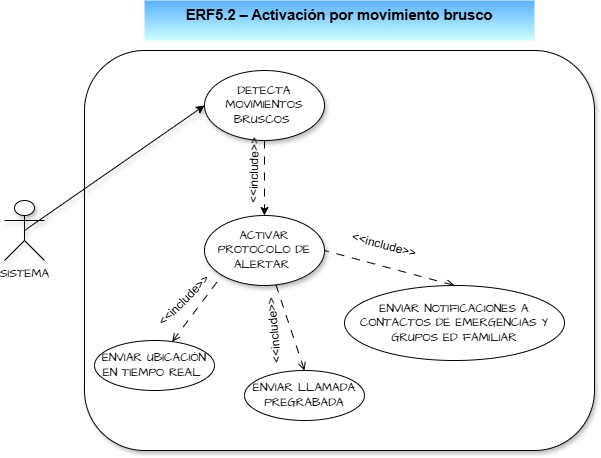

The diagram above was exported from draw.io. Its source (the exported page's mxGraphModel, read from the mxfile embedded in the PNG):
<mxGraphModel dx="864" dy="514" grid="1" gridSize="10" guides="1" tooltips="1" connect="1" arrows="1" fold="1" page="1" pageScale="1" pageWidth="827" pageHeight="1169" math="0" shadow="0">
  <root>
    <mxCell id="v0wOh-SlLCBMzC8q38ia-0" />
    <mxCell id="v0wOh-SlLCBMzC8q38ia-1" parent="v0wOh-SlLCBMzC8q38ia-0" />
    <mxCell id="v0wOh-SlLCBMzC8q38ia-3" parent="v0wOh-SlLCBMzC8q38ia-1" style="text;whiteSpace=wrap;html=1;fillColor=#59B1FF;fillStyle=zigzag-line;gradientColor=#CCFFFF;align=center;" value="&lt;b&gt;&lt;span style=&quot;font-size: 11pt; line-height: 115%; font-family: Aptos, sans-serif;&quot;&gt;ERF5.2 – Activación por movimiento brusco&lt;/span&gt;&lt;/b&gt;" vertex="1">
      <mxGeometry height="40" width="390" x="800" y="590" as="geometry" />
    </mxCell>
    <mxCell id="2XCf-V3ButKeppWZvOm_-0" parent="v0wOh-SlLCBMzC8q38ia-1" style="rounded=1;whiteSpace=wrap;html=1;hachureGap=4;fontFamily=Architects Daughter;fontSource=https%3A%2F%2Ffonts.googleapis.com%2Fcss%3Ffamily%3DArchitects%2BDaughter;shadow=1;" value="" vertex="1">
      <mxGeometry height="400" width="510" x="740" y="640" as="geometry" />
    </mxCell>
    <mxCell id="2XCf-V3ButKeppWZvOm_-1" edge="1" parent="v0wOh-SlLCBMzC8q38ia-1" source="2XCf-V3ButKeppWZvOm_-2" style="rounded=1;hachureGap=4;orthogonalLoop=1;jettySize=auto;html=1;entryX=0;entryY=0.5;entryDx=0;entryDy=0;fontFamily=Architects Daughter;fontSource=https%3A%2F%2Ffonts.googleapis.com%2Fcss%3Ffamily%3DArchitects%2BDaughter;shadow=1;endArrow=classic;endFill=1;exitX=0.5;exitY=0.5;exitDx=0;exitDy=0;exitPerimeter=0;" target="2XCf-V3ButKeppWZvOm_-4">
      <mxGeometry relative="1" as="geometry">
        <mxPoint x="700" y="820" as="sourcePoint" />
      </mxGeometry>
    </mxCell>
    <mxCell id="2XCf-V3ButKeppWZvOm_-2" parent="v0wOh-SlLCBMzC8q38ia-1" style="shape=umlActor;verticalLabelPosition=bottom;verticalAlign=top;html=1;outlineConnect=0;hachureGap=4;fontFamily=Architects Daughter;fontSource=https%3A%2F%2Ffonts.googleapis.com%2Fcss%3Ffamily%3DArchitects%2BDaughter;shadow=1;rounded=1;" value="SISTEMA" vertex="1">
      <mxGeometry height="60" width="40" x="660" y="790" as="geometry" />
    </mxCell>
    <mxCell id="2XCf-V3ButKeppWZvOm_-54" edge="1" parent="v0wOh-SlLCBMzC8q38ia-1" source="2XCf-V3ButKeppWZvOm_-4" style="edgeStyle=orthogonalEdgeStyle;rounded=0;orthogonalLoop=1;jettySize=auto;html=1;exitX=0.5;exitY=1;exitDx=0;exitDy=0;dashed=1;dashPattern=8 8;" target="2XCf-V3ButKeppWZvOm_-22">
      <mxGeometry relative="1" as="geometry" />
    </mxCell>
    <mxCell id="2XCf-V3ButKeppWZvOm_-4" parent="v0wOh-SlLCBMzC8q38ia-1" style="ellipse;whiteSpace=wrap;html=1;hachureGap=4;fontFamily=Architects Daughter;fontSource=https%3A%2F%2Ffonts.googleapis.com%2Fcss%3Ffamily%3DArchitects%2BDaughter;shadow=1;rounded=1;" value="DETECTA MOVIMIENTOS BRUSCOS&amp;nbsp;" vertex="1">
      <mxGeometry height="70" width="120" x="860" y="660" as="geometry" />
    </mxCell>
    <mxCell id="2XCf-V3ButKeppWZvOm_-24" edge="1" parent="v0wOh-SlLCBMzC8q38ia-1" source="2XCf-V3ButKeppWZvOm_-11" style="rounded=0;orthogonalLoop=1;jettySize=auto;html=1;entryX=0;entryY=1;entryDx=0;entryDy=0;endArrow=none;endFill=0;dashed=1;dashPattern=8 8;startArrow=open;startFill=0;" target="2XCf-V3ButKeppWZvOm_-22">
      <mxGeometry relative="1" as="geometry" />
    </mxCell>
    <mxCell id="2XCf-V3ButKeppWZvOm_-11" parent="v0wOh-SlLCBMzC8q38ia-1" style="ellipse;whiteSpace=wrap;html=1;rounded=1;hachureGap=4;strokeColor=default;align=center;verticalAlign=middle;fontFamily=Architects Daughter;fontSource=https%3A%2F%2Ffonts.googleapis.com%2Fcss%3Ffamily%3DArchitects%2BDaughter;fontSize=12;fontColor=default;fillColor=default;" value="ENVIAR UBICACIÓN EN TIEMPO REAL&amp;nbsp;" vertex="1">
      <mxGeometry height="50" width="120" x="750" y="930" as="geometry" />
    </mxCell>
    <mxCell id="2XCf-V3ButKeppWZvOm_-25" edge="1" parent="v0wOh-SlLCBMzC8q38ia-1" source="2XCf-V3ButKeppWZvOm_-13" style="rounded=0;orthogonalLoop=1;jettySize=auto;html=1;exitX=0.5;exitY=0;exitDx=0;exitDy=0;endArrow=none;endFill=0;dashed=1;dashPattern=8 8;startArrow=open;startFill=0;" target="2XCf-V3ButKeppWZvOm_-22">
      <mxGeometry relative="1" as="geometry" />
    </mxCell>
    <mxCell id="2XCf-V3ButKeppWZvOm_-13" parent="v0wOh-SlLCBMzC8q38ia-1" style="ellipse;whiteSpace=wrap;html=1;rounded=1;hachureGap=4;strokeColor=default;align=center;verticalAlign=middle;fontFamily=Architects Daughter;fontSource=https%3A%2F%2Ffonts.googleapis.com%2Fcss%3Ffamily%3DArchitects%2BDaughter;fontSize=12;fontColor=default;fillColor=default;" value="ENVIAR LLAMADA PREGRABADA" vertex="1">
      <mxGeometry height="50" width="120" x="900" y="960" as="geometry" />
    </mxCell>
    <mxCell id="2XCf-V3ButKeppWZvOm_-26" edge="1" parent="v0wOh-SlLCBMzC8q38ia-1" source="2XCf-V3ButKeppWZvOm_-14" style="rounded=0;orthogonalLoop=1;jettySize=auto;html=1;exitX=0.5;exitY=0;exitDx=0;exitDy=0;entryX=1;entryY=0.5;entryDx=0;entryDy=0;endArrow=none;endFill=0;startArrow=open;startFill=0;dashed=1;dashPattern=8 8;" target="2XCf-V3ButKeppWZvOm_-22">
      <mxGeometry relative="1" as="geometry" />
    </mxCell>
    <mxCell id="2XCf-V3ButKeppWZvOm_-14" parent="v0wOh-SlLCBMzC8q38ia-1" style="ellipse;whiteSpace=wrap;html=1;rounded=1;hachureGap=4;strokeColor=default;align=center;verticalAlign=middle;fontFamily=Architects Daughter;fontSource=https%3A%2F%2Ffonts.googleapis.com%2Fcss%3Ffamily%3DArchitects%2BDaughter;fontSize=12;fontColor=default;fillColor=default;" value="ENVIAR NOTIFICACIONES A CONTACTOS DE EMERGENCIAS Y GRUPOS ED FAMILIAR" vertex="1">
      <mxGeometry height="75" width="220" x="1000" y="875" as="geometry" />
    </mxCell>
    <mxCell id="2XCf-V3ButKeppWZvOm_-17" parent="v0wOh-SlLCBMzC8q38ia-1" style="text;html=1;whiteSpace=wrap;strokeColor=none;fillColor=none;align=center;verticalAlign=middle;rounded=0;rotation=15;" value="&amp;lt;&amp;lt;include&amp;gt;&amp;gt;" vertex="1">
      <mxGeometry height="30" width="80" x="1000" y="820" as="geometry" />
    </mxCell>
    <mxCell id="2XCf-V3ButKeppWZvOm_-22" parent="v0wOh-SlLCBMzC8q38ia-1" style="ellipse;whiteSpace=wrap;html=1;hachureGap=4;fontFamily=Architects Daughter;fontSource=https%3A%2F%2Ffonts.googleapis.com%2Fcss%3Ffamily%3DArchitects%2BDaughter;shadow=1;rounded=1;" value="ACTIVAR PROTOCOLO DE ALERTAR&amp;nbsp;" vertex="1">
      <mxGeometry height="70" width="120" x="860" y="805" as="geometry" />
    </mxCell>
    <mxCell id="2XCf-V3ButKeppWZvOm_-52" parent="v0wOh-SlLCBMzC8q38ia-1" style="text;html=1;whiteSpace=wrap;strokeColor=none;fillColor=none;align=center;verticalAlign=middle;rounded=0;rotation=-45;" value="&amp;lt;&amp;lt;include&amp;gt;&amp;gt;" vertex="1">
      <mxGeometry height="30" width="80" x="799.9993187281007" y="875.0016491984368" as="geometry" />
    </mxCell>
    <mxCell id="2XCf-V3ButKeppWZvOm_-53" parent="v0wOh-SlLCBMzC8q38ia-1" style="text;html=1;whiteSpace=wrap;strokeColor=none;fillColor=none;align=center;verticalAlign=middle;rounded=0;rotation=-95;" value="&amp;lt;&amp;lt;include&amp;gt;&amp;gt;" vertex="1">
      <mxGeometry height="30" width="80" x="889.9993187281005" y="905.0016491984368" as="geometry" />
    </mxCell>
    <mxCell id="2XCf-V3ButKeppWZvOm_-55" parent="v0wOh-SlLCBMzC8q38ia-1" style="text;html=1;whiteSpace=wrap;strokeColor=none;fillColor=none;align=center;verticalAlign=middle;rounded=0;rotation=-89;" value="&amp;lt;&amp;lt;include&amp;gt;&amp;gt;" vertex="1">
      <mxGeometry height="20" width="60" x="880" y="750" as="geometry" />
    </mxCell>
  </root>
</mxGraphModel>